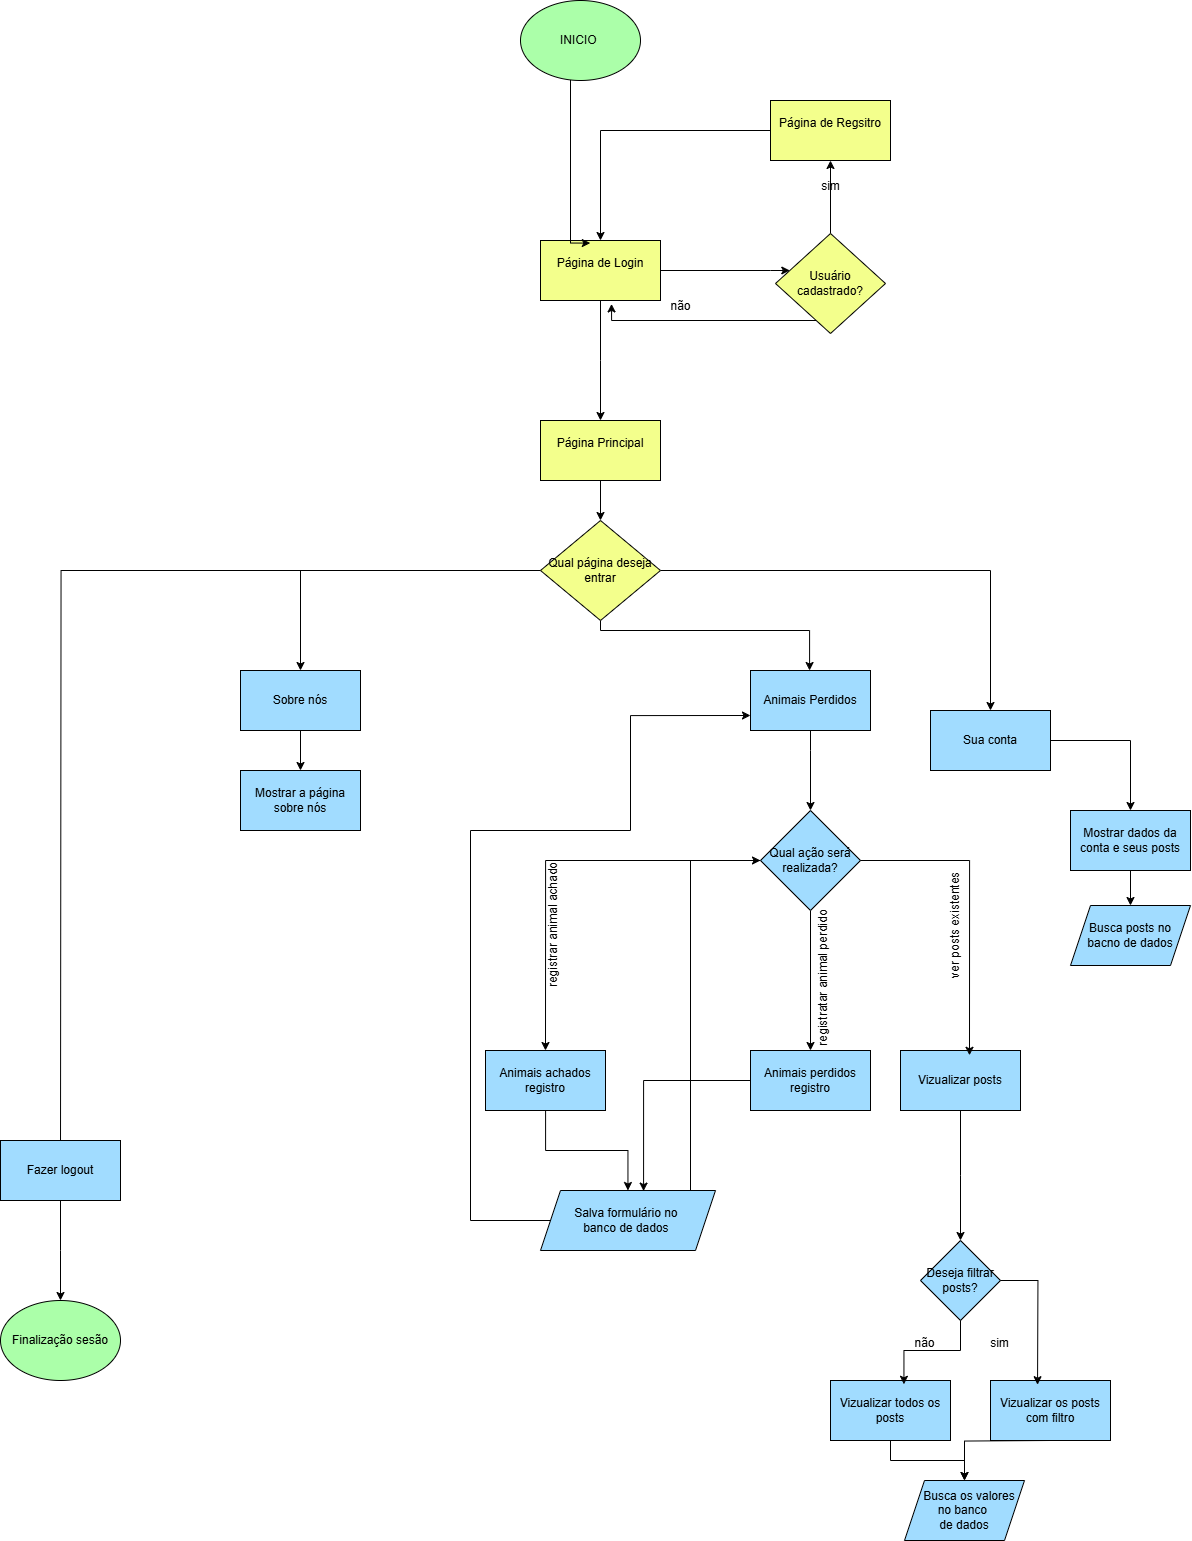

The diagram above was exported from draw.io. Its source (the exported page's mxGraphModel, read from the mxfile embedded in the PNG):
<mxGraphModel dx="3156" dy="1022" grid="1" gridSize="10" guides="1" tooltips="1" connect="1" arrows="1" fold="1" page="1" pageScale="1" pageWidth="827" pageHeight="1169" math="0" shadow="0">
  <root>
    <mxCell id="0" />
    <mxCell id="1" parent="0" />
    <mxCell id="y3L4pDGzwYMD7xecukRp-1" value="&amp;nbsp; INICIO&lt;span style=&quot;white-space: pre;&quot;&gt;&#09;&lt;/span&gt;" style="ellipse;whiteSpace=wrap;html=1;fillColor=#ABFFA9;" parent="1" vertex="1">
      <mxGeometry x="60" width="120" height="80" as="geometry" />
    </mxCell>
    <mxCell id="y3L4pDGzwYMD7xecukRp-7" style="edgeStyle=orthogonalEdgeStyle;rounded=0;orthogonalLoop=1;jettySize=auto;html=1;" parent="1" source="y3L4pDGzwYMD7xecukRp-2" target="y3L4pDGzwYMD7xecukRp-3" edge="1">
      <mxGeometry relative="1" as="geometry">
        <Array as="points">
          <mxPoint x="310" y="270" />
          <mxPoint x="310" y="270" />
        </Array>
      </mxGeometry>
    </mxCell>
    <mxCell id="y3L4pDGzwYMD7xecukRp-12" style="edgeStyle=orthogonalEdgeStyle;rounded=0;orthogonalLoop=1;jettySize=auto;html=1;" parent="1" source="y3L4pDGzwYMD7xecukRp-2" edge="1">
      <mxGeometry relative="1" as="geometry">
        <mxPoint x="140" y="420" as="targetPoint" />
      </mxGeometry>
    </mxCell>
    <mxCell id="y3L4pDGzwYMD7xecukRp-2" value="Página de Login&lt;div&gt;&lt;br&gt;&lt;/div&gt;" style="rounded=0;whiteSpace=wrap;html=1;fillColor=#F3FF8C;" parent="1" vertex="1">
      <mxGeometry x="80" y="240" width="120" height="60" as="geometry" />
    </mxCell>
    <mxCell id="y3L4pDGzwYMD7xecukRp-5" style="edgeStyle=orthogonalEdgeStyle;rounded=0;orthogonalLoop=1;jettySize=auto;html=1;entryX=0.5;entryY=1;entryDx=0;entryDy=0;" parent="1" source="y3L4pDGzwYMD7xecukRp-3" target="y3L4pDGzwYMD7xecukRp-4" edge="1">
      <mxGeometry relative="1" as="geometry" />
    </mxCell>
    <mxCell id="y3L4pDGzwYMD7xecukRp-3" value="Usuário cadastrado?" style="rhombus;whiteSpace=wrap;html=1;fillColor=#F3FF8C;" parent="1" vertex="1">
      <mxGeometry x="315" y="233" width="110" height="100" as="geometry" />
    </mxCell>
    <mxCell id="y3L4pDGzwYMD7xecukRp-8" style="edgeStyle=orthogonalEdgeStyle;rounded=0;orthogonalLoop=1;jettySize=auto;html=1;" parent="1" source="y3L4pDGzwYMD7xecukRp-4" target="y3L4pDGzwYMD7xecukRp-2" edge="1">
      <mxGeometry relative="1" as="geometry" />
    </mxCell>
    <mxCell id="y3L4pDGzwYMD7xecukRp-4" value="Página de Regsitro&lt;div&gt;&lt;br&gt;&lt;/div&gt;" style="rounded=0;whiteSpace=wrap;html=1;fillColor=#F3FF8C;" parent="1" vertex="1">
      <mxGeometry x="310" y="100" width="120" height="60" as="geometry" />
    </mxCell>
    <mxCell id="y3L4pDGzwYMD7xecukRp-6" style="edgeStyle=orthogonalEdgeStyle;rounded=0;orthogonalLoop=1;jettySize=auto;html=1;entryX=0.415;entryY=0.043;entryDx=0;entryDy=0;entryPerimeter=0;" parent="1" source="y3L4pDGzwYMD7xecukRp-1" target="y3L4pDGzwYMD7xecukRp-2" edge="1">
      <mxGeometry relative="1" as="geometry">
        <Array as="points">
          <mxPoint x="110" y="243" />
        </Array>
      </mxGeometry>
    </mxCell>
    <mxCell id="y3L4pDGzwYMD7xecukRp-9" style="edgeStyle=orthogonalEdgeStyle;rounded=0;orthogonalLoop=1;jettySize=auto;html=1;entryX=0.592;entryY=1.057;entryDx=0;entryDy=0;entryPerimeter=0;" parent="1" source="y3L4pDGzwYMD7xecukRp-3" target="y3L4pDGzwYMD7xecukRp-2" edge="1">
      <mxGeometry relative="1" as="geometry">
        <Array as="points">
          <mxPoint x="354" y="320" />
          <mxPoint x="354" y="320" />
        </Array>
      </mxGeometry>
    </mxCell>
    <mxCell id="y3L4pDGzwYMD7xecukRp-10" value="não&lt;div&gt;&lt;br&gt;&lt;/div&gt;" style="text;html=1;align=center;verticalAlign=middle;resizable=0;points=[];autosize=1;strokeColor=none;fillColor=none;" parent="1" vertex="1">
      <mxGeometry x="200" y="293" width="40" height="40" as="geometry" />
    </mxCell>
    <mxCell id="y3L4pDGzwYMD7xecukRp-11" value="sim&lt;div&gt;&lt;br&gt;&lt;/div&gt;" style="text;html=1;align=center;verticalAlign=middle;resizable=0;points=[];autosize=1;strokeColor=none;fillColor=none;" parent="1" vertex="1">
      <mxGeometry x="350" y="173" width="40" height="40" as="geometry" />
    </mxCell>
    <mxCell id="y3L4pDGzwYMD7xecukRp-15" style="edgeStyle=orthogonalEdgeStyle;rounded=0;orthogonalLoop=1;jettySize=auto;html=1;entryX=0.5;entryY=0;entryDx=0;entryDy=0;fillColor=#A1DCFF;" parent="1" source="y3L4pDGzwYMD7xecukRp-13" target="y3L4pDGzwYMD7xecukRp-14" edge="1">
      <mxGeometry relative="1" as="geometry" />
    </mxCell>
    <mxCell id="y3L4pDGzwYMD7xecukRp-13" value="Página Principal&lt;div&gt;&lt;br&gt;&lt;/div&gt;" style="rounded=0;whiteSpace=wrap;html=1;fillColor=#F3FF8C;" parent="1" vertex="1">
      <mxGeometry x="80" y="420" width="120" height="60" as="geometry" />
    </mxCell>
    <mxCell id="y3L4pDGzwYMD7xecukRp-20" style="edgeStyle=orthogonalEdgeStyle;rounded=0;orthogonalLoop=1;jettySize=auto;html=1;fillColor=#A1DCFF;" parent="1" source="y3L4pDGzwYMD7xecukRp-14" target="y3L4pDGzwYMD7xecukRp-16" edge="1">
      <mxGeometry relative="1" as="geometry" />
    </mxCell>
    <mxCell id="y3L4pDGzwYMD7xecukRp-62" style="edgeStyle=orthogonalEdgeStyle;rounded=0;orthogonalLoop=1;jettySize=auto;html=1;entryX=0.5;entryY=0;entryDx=0;entryDy=0;fillColor=#A1DCFF;" parent="1" source="y3L4pDGzwYMD7xecukRp-14" target="y3L4pDGzwYMD7xecukRp-17" edge="1">
      <mxGeometry relative="1" as="geometry">
        <Array as="points">
          <mxPoint x="140" y="630" />
          <mxPoint x="349" y="630" />
        </Array>
      </mxGeometry>
    </mxCell>
    <mxCell id="y3L4pDGzwYMD7xecukRp-63" style="edgeStyle=orthogonalEdgeStyle;rounded=0;orthogonalLoop=1;jettySize=auto;html=1;entryX=0.5;entryY=0;entryDx=0;entryDy=0;fillColor=#A1DCFF;" parent="1" source="y3L4pDGzwYMD7xecukRp-14" target="y3L4pDGzwYMD7xecukRp-18" edge="1">
      <mxGeometry relative="1" as="geometry" />
    </mxCell>
    <mxCell id="y3L4pDGzwYMD7xecukRp-71" style="edgeStyle=orthogonalEdgeStyle;rounded=0;orthogonalLoop=1;jettySize=auto;html=1;fillColor=#A1DCFF;" parent="1" source="y3L4pDGzwYMD7xecukRp-14" edge="1">
      <mxGeometry relative="1" as="geometry">
        <mxPoint x="-400.00000000000045" y="1150" as="targetPoint" />
      </mxGeometry>
    </mxCell>
    <mxCell id="y3L4pDGzwYMD7xecukRp-14" value="Qual página deseja entrar" style="rhombus;whiteSpace=wrap;html=1;fillColor=#F3FF8C;" parent="1" vertex="1">
      <mxGeometry x="80" y="520" width="120" height="100" as="geometry" />
    </mxCell>
    <mxCell id="y3L4pDGzwYMD7xecukRp-67" style="edgeStyle=orthogonalEdgeStyle;rounded=0;orthogonalLoop=1;jettySize=auto;html=1;fillColor=#A1DCFF;" parent="1" source="y3L4pDGzwYMD7xecukRp-16" target="y3L4pDGzwYMD7xecukRp-68" edge="1">
      <mxGeometry relative="1" as="geometry">
        <mxPoint x="670" y="840" as="targetPoint" />
      </mxGeometry>
    </mxCell>
    <mxCell id="y3L4pDGzwYMD7xecukRp-16" value="Sua conta" style="rounded=0;whiteSpace=wrap;html=1;fillColor=#A1DCFF;" parent="1" vertex="1">
      <mxGeometry x="470" y="710" width="120" height="60" as="geometry" />
    </mxCell>
    <mxCell id="y3L4pDGzwYMD7xecukRp-61" style="edgeStyle=orthogonalEdgeStyle;rounded=0;orthogonalLoop=1;jettySize=auto;html=1;fillColor=#A1DCFF;" parent="1" source="y3L4pDGzwYMD7xecukRp-17" target="y3L4pDGzwYMD7xecukRp-23" edge="1">
      <mxGeometry relative="1" as="geometry">
        <Array as="points">
          <mxPoint x="350" y="750" />
          <mxPoint x="350" y="750" />
        </Array>
      </mxGeometry>
    </mxCell>
    <mxCell id="y3L4pDGzwYMD7xecukRp-17" value="Animais Perdidos" style="rounded=0;whiteSpace=wrap;html=1;fillColor=#A1DCFF;" parent="1" vertex="1">
      <mxGeometry x="290" y="670" width="120" height="60" as="geometry" />
    </mxCell>
    <mxCell id="y3L4pDGzwYMD7xecukRp-65" style="edgeStyle=orthogonalEdgeStyle;rounded=0;orthogonalLoop=1;jettySize=auto;html=1;fillColor=#A1DCFF;" parent="1" source="y3L4pDGzwYMD7xecukRp-18" target="y3L4pDGzwYMD7xecukRp-64" edge="1">
      <mxGeometry relative="1" as="geometry" />
    </mxCell>
    <mxCell id="y3L4pDGzwYMD7xecukRp-18" value="Sobre nós" style="rounded=0;whiteSpace=wrap;html=1;fillColor=#A1DCFF;" parent="1" vertex="1">
      <mxGeometry x="-220" y="670" width="120" height="60" as="geometry" />
    </mxCell>
    <mxCell id="y3L4pDGzwYMD7xecukRp-31" style="edgeStyle=orthogonalEdgeStyle;rounded=0;orthogonalLoop=1;jettySize=auto;html=1;entryX=0.5;entryY=0;entryDx=0;entryDy=0;fillColor=#A1DCFF;" parent="1" source="y3L4pDGzwYMD7xecukRp-23" target="y3L4pDGzwYMD7xecukRp-27" edge="1">
      <mxGeometry relative="1" as="geometry" />
    </mxCell>
    <mxCell id="y3L4pDGzwYMD7xecukRp-32" style="edgeStyle=orthogonalEdgeStyle;rounded=0;orthogonalLoop=1;jettySize=auto;html=1;entryX=0.5;entryY=0;entryDx=0;entryDy=0;fillColor=#A1DCFF;" parent="1" source="y3L4pDGzwYMD7xecukRp-23" target="y3L4pDGzwYMD7xecukRp-26" edge="1">
      <mxGeometry relative="1" as="geometry" />
    </mxCell>
    <mxCell id="y3L4pDGzwYMD7xecukRp-23" value="Qual ação será realizada?" style="rhombus;whiteSpace=wrap;html=1;fillColor=#A1DCFF;" parent="1" vertex="1">
      <mxGeometry x="300" y="810" width="100" height="100" as="geometry" />
    </mxCell>
    <mxCell id="y3L4pDGzwYMD7xecukRp-43" style="edgeStyle=orthogonalEdgeStyle;rounded=0;orthogonalLoop=1;jettySize=auto;html=1;fillColor=#A1DCFF;" parent="1" source="y3L4pDGzwYMD7xecukRp-25" edge="1">
      <mxGeometry relative="1" as="geometry">
        <mxPoint x="500" y="1240" as="targetPoint" />
      </mxGeometry>
    </mxCell>
    <mxCell id="y3L4pDGzwYMD7xecukRp-25" value="Vizualizar posts" style="rounded=0;whiteSpace=wrap;html=1;fillColor=#A1DCFF;" parent="1" vertex="1">
      <mxGeometry x="440" y="1050" width="120" height="60" as="geometry" />
    </mxCell>
    <mxCell id="y3L4pDGzwYMD7xecukRp-26" value="Animais perdidos registro" style="rounded=0;whiteSpace=wrap;html=1;fillColor=#A1DCFF;" parent="1" vertex="1">
      <mxGeometry x="290" y="1050" width="120" height="60" as="geometry" />
    </mxCell>
    <mxCell id="y3L4pDGzwYMD7xecukRp-40" style="edgeStyle=orthogonalEdgeStyle;rounded=0;orthogonalLoop=1;jettySize=auto;html=1;fillColor=#A1DCFF;" parent="1" source="y3L4pDGzwYMD7xecukRp-27" target="y3L4pDGzwYMD7xecukRp-36" edge="1">
      <mxGeometry relative="1" as="geometry" />
    </mxCell>
    <mxCell id="y3L4pDGzwYMD7xecukRp-27" value="Animais achados registro" style="rounded=0;whiteSpace=wrap;html=1;fillColor=#A1DCFF;" parent="1" vertex="1">
      <mxGeometry x="25" y="1050" width="120" height="60" as="geometry" />
    </mxCell>
    <mxCell id="y3L4pDGzwYMD7xecukRp-28" value="registrar animal achado&lt;div&gt;&lt;br&gt;&lt;/div&gt;" style="text;html=1;align=center;verticalAlign=middle;resizable=0;points=[];autosize=1;strokeColor=none;fillColor=none;rotation=-90;" parent="1" vertex="1">
      <mxGeometry x="25" y="905" width="150" height="40" as="geometry" />
    </mxCell>
    <mxCell id="y3L4pDGzwYMD7xecukRp-29" value="registratar animal perdido&lt;div&gt;&lt;br&gt;&lt;/div&gt;" style="text;html=1;align=center;verticalAlign=middle;resizable=0;points=[];autosize=1;strokeColor=none;fillColor=none;rotation=-90;" parent="1" vertex="1">
      <mxGeometry x="290" y="958" width="160" height="40" as="geometry" />
    </mxCell>
    <mxCell id="y3L4pDGzwYMD7xecukRp-30" value="ver posts existentes" style="text;html=1;align=center;verticalAlign=middle;resizable=0;points=[];autosize=1;strokeColor=none;fillColor=none;rotation=-90;" parent="1" vertex="1">
      <mxGeometry x="430" y="910" width="130" height="30" as="geometry" />
    </mxCell>
    <mxCell id="y3L4pDGzwYMD7xecukRp-33" style="edgeStyle=orthogonalEdgeStyle;rounded=0;orthogonalLoop=1;jettySize=auto;html=1;entryX=0.575;entryY=0.08;entryDx=0;entryDy=0;entryPerimeter=0;fillColor=#A1DCFF;" parent="1" source="y3L4pDGzwYMD7xecukRp-23" target="y3L4pDGzwYMD7xecukRp-25" edge="1">
      <mxGeometry relative="1" as="geometry" />
    </mxCell>
    <mxCell id="y3L4pDGzwYMD7xecukRp-59" style="edgeStyle=orthogonalEdgeStyle;rounded=0;orthogonalLoop=1;jettySize=auto;html=1;entryX=0;entryY=0.75;entryDx=0;entryDy=0;fillColor=#A1DCFF;" parent="1" source="y3L4pDGzwYMD7xecukRp-36" target="y3L4pDGzwYMD7xecukRp-17" edge="1">
      <mxGeometry relative="1" as="geometry">
        <Array as="points">
          <mxPoint x="10" y="1220" />
          <mxPoint x="10" y="830" />
          <mxPoint x="170" y="830" />
        </Array>
      </mxGeometry>
    </mxCell>
    <mxCell id="y3L4pDGzwYMD7xecukRp-66" style="edgeStyle=orthogonalEdgeStyle;rounded=0;orthogonalLoop=1;jettySize=auto;html=1;fillColor=#A1DCFF;" parent="1" source="y3L4pDGzwYMD7xecukRp-36" target="y3L4pDGzwYMD7xecukRp-23" edge="1">
      <mxGeometry relative="1" as="geometry">
        <Array as="points">
          <mxPoint x="230" y="860" />
        </Array>
      </mxGeometry>
    </mxCell>
    <mxCell id="y3L4pDGzwYMD7xecukRp-36" value="Salva formulário no&amp;nbsp;&lt;div&gt;banco de dados&amp;nbsp;&lt;/div&gt;" style="shape=parallelogram;perimeter=parallelogramPerimeter;whiteSpace=wrap;html=1;fixedSize=1;fillColor=#A1DCFF;" parent="1" vertex="1">
      <mxGeometry x="80" y="1190" width="175" height="60" as="geometry" />
    </mxCell>
    <mxCell id="y3L4pDGzwYMD7xecukRp-45" value="Deseja filtrar posts?" style="rhombus;whiteSpace=wrap;html=1;fillColor=#A1DCFF;" parent="1" vertex="1">
      <mxGeometry x="460" y="1240" width="80" height="80" as="geometry" />
    </mxCell>
    <mxCell id="y3L4pDGzwYMD7xecukRp-57" style="edgeStyle=orthogonalEdgeStyle;rounded=0;orthogonalLoop=1;jettySize=auto;html=1;entryX=0.5;entryY=0;entryDx=0;entryDy=0;fillColor=#A1DCFF;" parent="1" source="y3L4pDGzwYMD7xecukRp-46" target="y3L4pDGzwYMD7xecukRp-56" edge="1">
      <mxGeometry relative="1" as="geometry" />
    </mxCell>
    <mxCell id="y3L4pDGzwYMD7xecukRp-46" value="Vizualizar todos os posts" style="rounded=0;whiteSpace=wrap;html=1;fillColor=#A1DCFF;" parent="1" vertex="1">
      <mxGeometry x="370" y="1380" width="120" height="60" as="geometry" />
    </mxCell>
    <mxCell id="y3L4pDGzwYMD7xecukRp-58" style="edgeStyle=orthogonalEdgeStyle;rounded=0;orthogonalLoop=1;jettySize=auto;html=1;entryX=0.5;entryY=0;entryDx=0;entryDy=0;fillColor=#A1DCFF;" parent="1" target="y3L4pDGzwYMD7xecukRp-56" edge="1">
      <mxGeometry relative="1" as="geometry">
        <mxPoint x="590" y="1440" as="sourcePoint" />
      </mxGeometry>
    </mxCell>
    <mxCell id="y3L4pDGzwYMD7xecukRp-47" value="Vizualizar os posts com filtro" style="rounded=0;whiteSpace=wrap;html=1;fillColor=#A1DCFF;" parent="1" vertex="1">
      <mxGeometry x="530" y="1380" width="120" height="60" as="geometry" />
    </mxCell>
    <mxCell id="y3L4pDGzwYMD7xecukRp-48" style="edgeStyle=orthogonalEdgeStyle;rounded=0;orthogonalLoop=1;jettySize=auto;html=1;entryX=0.612;entryY=0.063;entryDx=0;entryDy=0;entryPerimeter=0;" parent="1" source="y3L4pDGzwYMD7xecukRp-45" target="y3L4pDGzwYMD7xecukRp-46" edge="1">
      <mxGeometry relative="1" as="geometry" />
    </mxCell>
    <mxCell id="y3L4pDGzwYMD7xecukRp-50" value="sim&lt;div&gt;&lt;br&gt;&lt;/div&gt;" style="text;html=1;align=center;verticalAlign=middle;resizable=0;points=[];autosize=1;strokeColor=none;fillColor=none;" parent="1" vertex="1">
      <mxGeometry x="519" y="1330" width="40" height="40" as="geometry" />
    </mxCell>
    <mxCell id="y3L4pDGzwYMD7xecukRp-52" style="edgeStyle=orthogonalEdgeStyle;rounded=0;orthogonalLoop=1;jettySize=auto;html=1;entryX=0.392;entryY=0.07;entryDx=0;entryDy=0;entryPerimeter=0;" parent="1" source="y3L4pDGzwYMD7xecukRp-45" edge="1">
      <mxGeometry relative="1" as="geometry">
        <mxPoint x="577.04" y="1384.2" as="targetPoint" />
      </mxGeometry>
    </mxCell>
    <mxCell id="y3L4pDGzwYMD7xecukRp-53" value="não&lt;div&gt;&lt;br&gt;&lt;/div&gt;" style="text;html=1;align=center;verticalAlign=middle;resizable=0;points=[];autosize=1;strokeColor=none;fillColor=none;" parent="1" vertex="1">
      <mxGeometry x="444" y="1330" width="40" height="40" as="geometry" />
    </mxCell>
    <mxCell id="y3L4pDGzwYMD7xecukRp-56" value="&amp;nbsp; &amp;nbsp; Busca os valores&amp;nbsp;&lt;div&gt;no banco&amp;nbsp;&lt;/div&gt;&lt;div&gt;de dados&lt;/div&gt;" style="shape=parallelogram;perimeter=parallelogramPerimeter;whiteSpace=wrap;html=1;fixedSize=1;fillColor=#A1DCFF;" parent="1" vertex="1">
      <mxGeometry x="444" y="1480" width="120" height="60" as="geometry" />
    </mxCell>
    <mxCell id="y3L4pDGzwYMD7xecukRp-60" style="edgeStyle=orthogonalEdgeStyle;rounded=0;orthogonalLoop=1;jettySize=auto;html=1;entryX=0.589;entryY=0.01;entryDx=0;entryDy=0;entryPerimeter=0;fillColor=#A1DCFF;" parent="1" source="y3L4pDGzwYMD7xecukRp-26" target="y3L4pDGzwYMD7xecukRp-36" edge="1">
      <mxGeometry relative="1" as="geometry" />
    </mxCell>
    <mxCell id="y3L4pDGzwYMD7xecukRp-64" value="Mostrar a página sobre nós" style="rounded=0;whiteSpace=wrap;html=1;fillColor=#A1DCFF;" parent="1" vertex="1">
      <mxGeometry x="-220" y="770" width="120" height="60" as="geometry" />
    </mxCell>
    <mxCell id="y3L4pDGzwYMD7xecukRp-70" style="edgeStyle=orthogonalEdgeStyle;rounded=0;orthogonalLoop=1;jettySize=auto;html=1;exitX=0.5;exitY=1;exitDx=0;exitDy=0;entryX=0.5;entryY=0;entryDx=0;entryDy=0;fillColor=#A1DCFF;" parent="1" source="y3L4pDGzwYMD7xecukRp-68" target="y3L4pDGzwYMD7xecukRp-69" edge="1">
      <mxGeometry relative="1" as="geometry" />
    </mxCell>
    <mxCell id="y3L4pDGzwYMD7xecukRp-68" value="Mostrar dados da conta e seus posts" style="rounded=0;whiteSpace=wrap;html=1;fillColor=#A1DCFF;" parent="1" vertex="1">
      <mxGeometry x="610" y="810" width="120" height="60" as="geometry" />
    </mxCell>
    <mxCell id="y3L4pDGzwYMD7xecukRp-69" value="Busca posts no bacno de dados" style="shape=parallelogram;perimeter=parallelogramPerimeter;whiteSpace=wrap;html=1;fixedSize=1;fillColor=#A1DCFF;" parent="1" vertex="1">
      <mxGeometry x="610" y="905" width="120" height="60" as="geometry" />
    </mxCell>
    <mxCell id="y3L4pDGzwYMD7xecukRp-74" style="edgeStyle=orthogonalEdgeStyle;rounded=0;orthogonalLoop=1;jettySize=auto;html=1;fillColor=#A1DCFF;" parent="1" source="y3L4pDGzwYMD7xecukRp-73" edge="1">
      <mxGeometry relative="1" as="geometry">
        <mxPoint x="-400" y="1300" as="targetPoint" />
      </mxGeometry>
    </mxCell>
    <mxCell id="y3L4pDGzwYMD7xecukRp-73" value="Fazer logout" style="rounded=0;whiteSpace=wrap;html=1;fillColor=#A1DCFF;" parent="1" vertex="1">
      <mxGeometry x="-460" y="1140" width="120" height="60" as="geometry" />
    </mxCell>
    <mxCell id="y3L4pDGzwYMD7xecukRp-75" value="Finalização sesão" style="ellipse;whiteSpace=wrap;html=1;fillColor=#ABFFA9;" parent="1" vertex="1">
      <mxGeometry x="-460" y="1300" width="120" height="80" as="geometry" />
    </mxCell>
  </root>
</mxGraphModel>